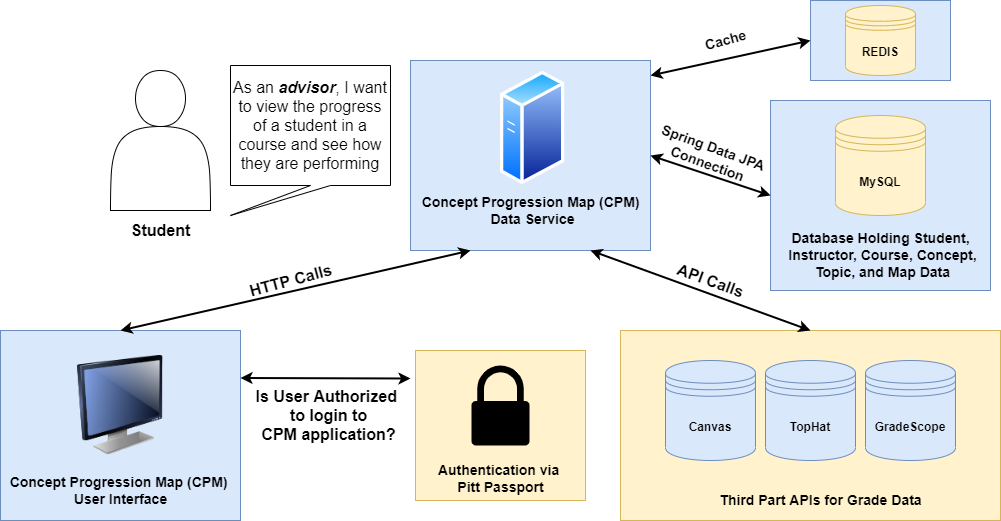

The diagram above was exported from draw.io. Its source (the exported page's mxGraphModel, read from the mxfile embedded in the PNG):
<mxGraphModel dx="1187" dy="457" grid="1" gridSize="10" guides="1" tooltips="1" connect="1" arrows="1" fold="1" page="1" pageScale="1" pageWidth="1100" pageHeight="850" math="0" shadow="0">
  <root>
    <mxCell id="0" />
    <mxCell id="1" parent="0" />
    <mxCell id="CT2ZLlT39HOjMzKeLiju-25" value="" style="rounded=0;whiteSpace=wrap;html=1;fontSize=14;fillColor=#dae8fc;strokeColor=#6c8ebf;" vertex="1" parent="1">
      <mxGeometry x="820" y="120" width="220" height="190" as="geometry" />
    </mxCell>
    <mxCell id="CT2ZLlT39HOjMzKeLiju-21" value="" style="rounded=0;whiteSpace=wrap;html=1;fontSize=14;fillColor=#fff2cc;strokeColor=#d6b656;" vertex="1" parent="1">
      <mxGeometry x="670" y="350" width="380" height="190" as="geometry" />
    </mxCell>
    <mxCell id="CT2ZLlT39HOjMzKeLiju-2" value="" style="rounded=0;whiteSpace=wrap;html=1;fillColor=#dae8fc;strokeColor=#6c8ebf;" vertex="1" parent="1">
      <mxGeometry x="460" y="80" width="240" height="190" as="geometry" />
    </mxCell>
    <mxCell id="CT2ZLlT39HOjMzKeLiju-15" value="&lt;b&gt;Canvas&lt;/b&gt;" style="shape=datastore;whiteSpace=wrap;html=1;fillColor=#dae8fc;strokeColor=#6c8ebf;" vertex="1" parent="1">
      <mxGeometry x="715" y="380" width="90" height="100" as="geometry" />
    </mxCell>
    <mxCell id="CT2ZLlT39HOjMzKeLiju-16" value="&lt;b&gt;TopHat&lt;/b&gt;" style="shape=datastore;whiteSpace=wrap;html=1;fillColor=#dae8fc;strokeColor=#6c8ebf;" vertex="1" parent="1">
      <mxGeometry x="815" y="380" width="90" height="100" as="geometry" />
    </mxCell>
    <mxCell id="CT2ZLlT39HOjMzKeLiju-17" value="&lt;b&gt;GradeScope&lt;/b&gt;" style="shape=datastore;whiteSpace=wrap;html=1;fillColor=#dae8fc;strokeColor=#6c8ebf;" vertex="1" parent="1">
      <mxGeometry x="915" y="380" width="90" height="100" as="geometry" />
    </mxCell>
    <mxCell id="CT2ZLlT39HOjMzKeLiju-19" value="&lt;b&gt;&lt;font color=&quot;#000000&quot; style=&quot;font-size: 14px&quot;&gt;Third Part APIs for Grade Data&lt;/font&gt;&lt;/b&gt;" style="text;html=1;align=center;verticalAlign=middle;resizable=0;points=[];autosize=1;strokeColor=none;fillColor=none;fontColor=#0000FF;" vertex="1" parent="1">
      <mxGeometry x="760" y="510" width="220" height="20" as="geometry" />
    </mxCell>
    <mxCell id="CT2ZLlT39HOjMzKeLiju-22" value="&lt;b&gt;Concept Progression Map (CPM) &lt;br&gt;Data Service&lt;/b&gt;" style="text;html=1;align=center;verticalAlign=middle;resizable=0;points=[];autosize=1;strokeColor=none;fillColor=none;fontSize=14;fontColor=#000000;" vertex="1" parent="1">
      <mxGeometry x="467.2" y="210" width="230" height="40" as="geometry" />
    </mxCell>
    <mxCell id="CT2ZLlT39HOjMzKeLiju-24" value="&lt;b&gt;MySQL&lt;/b&gt;" style="shape=datastore;whiteSpace=wrap;html=1;fillColor=#fff2cc;strokeColor=#d6b656;" vertex="1" parent="1">
      <mxGeometry x="885" y="135" width="90" height="100" as="geometry" />
    </mxCell>
    <mxCell id="CT2ZLlT39HOjMzKeLiju-26" value="&lt;b&gt;&lt;font color=&quot;#000000&quot; style=&quot;font-size: 14px&quot;&gt;Database Holding Student,&lt;br&gt;&amp;nbsp;Instructor, Course, Concept,&lt;br&gt;&amp;nbsp;Topic, and Map Data&lt;br&gt;&lt;/font&gt;&lt;/b&gt;" style="text;html=1;align=center;verticalAlign=middle;resizable=0;points=[];autosize=1;strokeColor=none;fillColor=none;fontColor=#0000FF;" vertex="1" parent="1">
      <mxGeometry x="825" y="250" width="210" height="50" as="geometry" />
    </mxCell>
    <mxCell id="CT2ZLlT39HOjMzKeLiju-27" value="" style="aspect=fixed;perimeter=ellipsePerimeter;html=1;align=center;shadow=0;dashed=0;spacingTop=3;image;image=img/lib/active_directory/generic_server.svg;fontSize=14;fontColor=#000000;" vertex="1" parent="1">
      <mxGeometry x="550" y="90" width="64.4" height="115" as="geometry" />
    </mxCell>
    <mxCell id="CT2ZLlT39HOjMzKeLiju-30" value="" style="endArrow=classic;startArrow=classic;html=1;rounded=0;fontSize=14;fontColor=#000000;strokeWidth=2;entryX=0;entryY=0.5;entryDx=0;entryDy=0;exitX=1;exitY=0.5;exitDx=0;exitDy=0;" edge="1" parent="1" source="CT2ZLlT39HOjMzKeLiju-2" target="CT2ZLlT39HOjMzKeLiju-25">
      <mxGeometry width="50" height="50" relative="1" as="geometry">
        <mxPoint x="710" y="320" as="sourcePoint" />
        <mxPoint x="760" y="270" as="targetPoint" />
      </mxGeometry>
    </mxCell>
    <mxCell id="CT2ZLlT39HOjMzKeLiju-31" value="&lt;b&gt;Spring Data JPA&lt;br&gt;Connection&lt;/b&gt;" style="text;html=1;align=center;verticalAlign=middle;resizable=0;points=[];autosize=1;strokeColor=none;fillColor=none;fontSize=14;fontColor=#000000;rotation=20;" vertex="1" parent="1">
      <mxGeometry x="700" y="155" width="120" height="40" as="geometry" />
    </mxCell>
    <mxCell id="CT2ZLlT39HOjMzKeLiju-32" value="" style="endArrow=classic;startArrow=classic;html=1;rounded=0;fontSize=14;fontColor=#000000;strokeWidth=2;entryX=0.75;entryY=1;entryDx=0;entryDy=0;exitX=0.5;exitY=0;exitDx=0;exitDy=0;" edge="1" parent="1" source="CT2ZLlT39HOjMzKeLiju-21" target="CT2ZLlT39HOjMzKeLiju-2">
      <mxGeometry width="50" height="50" relative="1" as="geometry">
        <mxPoint x="580" y="330" as="sourcePoint" />
        <mxPoint x="630" y="280" as="targetPoint" />
      </mxGeometry>
    </mxCell>
    <mxCell id="CT2ZLlT39HOjMzKeLiju-33" value="&lt;b&gt;&lt;font style=&quot;font-size: 16px&quot;&gt;API Calls&lt;/font&gt;&lt;/b&gt;" style="text;html=1;align=center;verticalAlign=middle;resizable=0;points=[];autosize=1;strokeColor=none;fillColor=none;fontSize=14;fontColor=#000000;rotation=20;" vertex="1" parent="1">
      <mxGeometry x="715" y="290" width="90" height="20" as="geometry" />
    </mxCell>
    <mxCell id="CT2ZLlT39HOjMzKeLiju-34" value="" style="rounded=0;whiteSpace=wrap;html=1;fillColor=#dae8fc;strokeColor=#6c8ebf;" vertex="1" parent="1">
      <mxGeometry x="50" y="350" width="240" height="190" as="geometry" />
    </mxCell>
    <mxCell id="CT2ZLlT39HOjMzKeLiju-35" value="" style="image;html=1;image=img/lib/clip_art/computers/Monitor_128x128.png;fontSize=16;fontColor=#000000;" vertex="1" parent="1">
      <mxGeometry x="120" y="375" width="100" height="100" as="geometry" />
    </mxCell>
    <mxCell id="CT2ZLlT39HOjMzKeLiju-36" value="&lt;b&gt;Concept Progression Map (CPM) &lt;br&gt;User Interface&lt;/b&gt;" style="text;html=1;align=center;verticalAlign=middle;resizable=0;points=[];autosize=1;strokeColor=none;fillColor=none;fontSize=14;fontColor=#000000;" vertex="1" parent="1">
      <mxGeometry x="55" y="490" width="230" height="40" as="geometry" />
    </mxCell>
    <mxCell id="CT2ZLlT39HOjMzKeLiju-37" value="" style="endArrow=classic;startArrow=classic;html=1;rounded=0;fontSize=14;fontColor=#000000;strokeWidth=2;entryX=0.5;entryY=0;entryDx=0;entryDy=0;exitX=0.25;exitY=1;exitDx=0;exitDy=0;" edge="1" parent="1" source="CT2ZLlT39HOjMzKeLiju-2" target="CT2ZLlT39HOjMzKeLiju-34">
      <mxGeometry width="50" height="50" relative="1" as="geometry">
        <mxPoint x="586" y="424.58" as="sourcePoint" />
        <mxPoint x="370" y="348.00000000000006" as="targetPoint" />
      </mxGeometry>
    </mxCell>
    <mxCell id="CT2ZLlT39HOjMzKeLiju-38" value="&lt;b&gt;&lt;font style=&quot;font-size: 16px&quot;&gt;HTTP Calls&lt;/font&gt;&lt;/b&gt;" style="text;html=1;align=center;verticalAlign=middle;resizable=0;points=[];autosize=1;strokeColor=none;fillColor=none;fontSize=14;fontColor=#000000;rotation=-15;" vertex="1" parent="1">
      <mxGeometry x="290" y="290" width="100" height="20" as="geometry" />
    </mxCell>
    <mxCell id="CT2ZLlT39HOjMzKeLiju-39" value="" style="shape=actor;whiteSpace=wrap;html=1;fontSize=16;fontColor=#000000;" vertex="1" parent="1">
      <mxGeometry x="160" y="90" width="100" height="140" as="geometry" />
    </mxCell>
    <mxCell id="CT2ZLlT39HOjMzKeLiju-40" value="&lt;b&gt;&lt;font style=&quot;font-size: 16px&quot;&gt;Student&lt;/font&gt;&lt;/b&gt;" style="text;html=1;align=center;verticalAlign=middle;resizable=0;points=[];autosize=1;strokeColor=none;fillColor=none;fontSize=14;fontColor=#000000;rotation=0;" vertex="1" parent="1">
      <mxGeometry x="170" y="240" width="80" height="20" as="geometry" />
    </mxCell>
    <mxCell id="CT2ZLlT39HOjMzKeLiju-41" value="As an &lt;b&gt;&lt;i&gt;advisor&lt;/i&gt;&lt;/b&gt;, I want to view the progress of a student in a course and see how they are performing" style="shape=callout;whiteSpace=wrap;html=1;perimeter=calloutPerimeter;fontSize=16;fontColor=#000000;position2=0;" vertex="1" parent="1">
      <mxGeometry x="280" y="85" width="160" height="150" as="geometry" />
    </mxCell>
    <mxCell id="CT2ZLlT39HOjMzKeLiju-42" value="" style="rounded=0;whiteSpace=wrap;html=1;fontSize=14;fillColor=#dae8fc;strokeColor=#6c8ebf;" vertex="1" parent="1">
      <mxGeometry x="860" y="20" width="140" height="80" as="geometry" />
    </mxCell>
    <mxCell id="CT2ZLlT39HOjMzKeLiju-43" value="&lt;b&gt;REDIS&lt;/b&gt;" style="shape=datastore;whiteSpace=wrap;html=1;fillColor=#fff2cc;strokeColor=#d6b656;" vertex="1" parent="1">
      <mxGeometry x="895" y="25" width="70" height="70" as="geometry" />
    </mxCell>
    <mxCell id="CT2ZLlT39HOjMzKeLiju-44" value="&lt;b&gt;&lt;font color=&quot;#000000&quot; style=&quot;font-size: 14px&quot;&gt;Cache&lt;br&gt;&lt;/font&gt;&lt;/b&gt;" style="text;html=1;align=center;verticalAlign=middle;resizable=0;points=[];autosize=1;strokeColor=none;fillColor=none;fontColor=#0000FF;rotation=-15;" vertex="1" parent="1">
      <mxGeometry x="745" y="50" width="60" height="20" as="geometry" />
    </mxCell>
    <mxCell id="CT2ZLlT39HOjMzKeLiju-45" value="" style="endArrow=classic;startArrow=classic;html=1;rounded=0;fontSize=14;fontColor=#000000;strokeWidth=2;entryX=0;entryY=0.5;entryDx=0;entryDy=0;exitX=1;exitY=0.5;exitDx=0;exitDy=0;" edge="1" parent="1" target="CT2ZLlT39HOjMzKeLiju-42">
      <mxGeometry width="50" height="50" relative="1" as="geometry">
        <mxPoint x="700" y="95" as="sourcePoint" />
        <mxPoint x="820" y="135" as="targetPoint" />
      </mxGeometry>
    </mxCell>
    <mxCell id="CT2ZLlT39HOjMzKeLiju-46" value="" style="rounded=0;whiteSpace=wrap;html=1;fillColor=#fff2cc;strokeColor=#d6b656;" vertex="1" parent="1">
      <mxGeometry x="465" y="370" width="170" height="150" as="geometry" />
    </mxCell>
    <mxCell id="CT2ZLlT39HOjMzKeLiju-47" value="" style="sketch=0;pointerEvents=1;shadow=0;dashed=0;html=1;strokeColor=none;fillColor=#000000;labelPosition=center;verticalLabelPosition=bottom;verticalAlign=top;outlineConnect=0;align=center;shape=mxgraph.office.security.lock_protected;fontSize=16;fontColor=#000000;" vertex="1" parent="1">
      <mxGeometry x="521" y="385" width="58" height="80" as="geometry" />
    </mxCell>
    <mxCell id="CT2ZLlT39HOjMzKeLiju-48" value="&lt;b&gt;Authentication via &lt;br&gt;Pitt Passport&lt;/b&gt;" style="text;html=1;align=center;verticalAlign=middle;resizable=0;points=[];autosize=1;strokeColor=none;fillColor=none;fontSize=14;fontColor=#000000;" vertex="1" parent="1">
      <mxGeometry x="480" y="478" width="140" height="40" as="geometry" />
    </mxCell>
    <mxCell id="CT2ZLlT39HOjMzKeLiju-52" value="" style="endArrow=classic;startArrow=classic;html=1;rounded=0;fontSize=16;fontColor=#000000;strokeWidth=2;exitX=1;exitY=0.25;exitDx=0;exitDy=0;" edge="1" parent="1" source="CT2ZLlT39HOjMzKeLiju-34">
      <mxGeometry width="50" height="50" relative="1" as="geometry">
        <mxPoint x="410" y="490" as="sourcePoint" />
        <mxPoint x="460" y="398" as="targetPoint" />
      </mxGeometry>
    </mxCell>
    <mxCell id="CT2ZLlT39HOjMzKeLiju-53" value="&lt;b&gt;&lt;font style=&quot;font-size: 16px&quot;&gt;Is User Authorized &lt;br&gt;to login to&lt;br&gt;&amp;nbsp;CPM application?&amp;nbsp;&lt;/font&gt;&lt;/b&gt;" style="text;html=1;align=center;verticalAlign=middle;resizable=0;points=[];autosize=1;strokeColor=none;fillColor=none;fontSize=14;fontColor=#000000;rotation=0;" vertex="1" parent="1">
      <mxGeometry x="298" y="405" width="160" height="60" as="geometry" />
    </mxCell>
  </root>
</mxGraphModel>